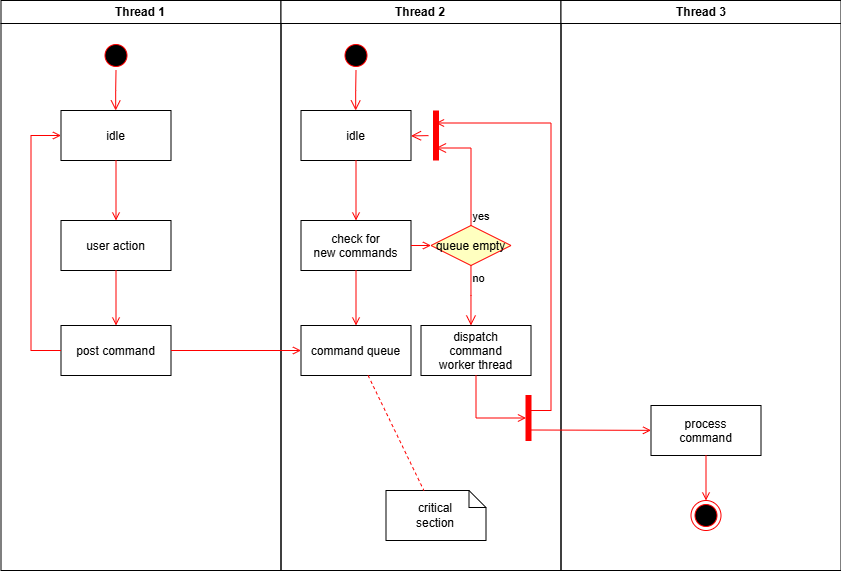

The diagram above was exported from draw.io. Its source (the exported page's mxGraphModel, read from the mxfile embedded in the PNG):
<mxGraphModel dx="1122" dy="666" grid="1" gridSize="10" guides="1" tooltips="1" connect="1" arrows="1" fold="1" page="1" pageScale="1" pageWidth="1169" pageHeight="826" background="none" math="0" shadow="0">
  <root>
    <mxCell id="0" />
    <mxCell id="1" parent="0" />
    <mxCell id="2" value="Thread 1" style="swimlane;whiteSpace=wrap" parent="1" vertex="1">
      <mxGeometry x="164.5" y="128" width="280" height="570" as="geometry" />
    </mxCell>
    <mxCell id="5" value="" style="ellipse;shape=startState;fillColor=#000000;strokeColor=#ff0000;" parent="2" vertex="1">
      <mxGeometry x="100" y="40" width="30" height="30" as="geometry" />
    </mxCell>
    <mxCell id="6" value="" style="edgeStyle=elbowEdgeStyle;elbow=horizontal;verticalAlign=bottom;endArrow=open;endSize=8;strokeColor=#FF0000;endFill=1;rounded=0" parent="2" source="5" target="7" edge="1">
      <mxGeometry x="100" y="40" as="geometry">
        <mxPoint x="115" y="110" as="targetPoint" />
      </mxGeometry>
    </mxCell>
    <mxCell id="7" value="idle" style="" parent="2" vertex="1">
      <mxGeometry x="60" y="110" width="110" height="50" as="geometry" />
    </mxCell>
    <mxCell id="8" value="user action" style="" parent="2" vertex="1">
      <mxGeometry x="60" y="220" width="110" height="50" as="geometry" />
    </mxCell>
    <mxCell id="9" value="" style="endArrow=open;strokeColor=#FF0000;endFill=1;rounded=0" parent="2" source="7" target="8" edge="1">
      <mxGeometry relative="1" as="geometry" />
    </mxCell>
    <mxCell id="10" value="post command" style="" parent="2" vertex="1">
      <mxGeometry x="60" y="325" width="110" height="50" as="geometry" />
    </mxCell>
    <mxCell id="11" value="" style="endArrow=open;strokeColor=#FF0000;endFill=1;rounded=0" parent="2" source="8" target="10" edge="1">
      <mxGeometry relative="1" as="geometry" />
    </mxCell>
    <mxCell id="12" value="" style="edgeStyle=elbowEdgeStyle;elbow=horizontal;strokeColor=#FF0000;endArrow=open;endFill=1;rounded=0" parent="2" source="10" target="7" edge="1">
      <mxGeometry width="100" height="100" relative="1" as="geometry">
        <mxPoint x="160" y="290" as="sourcePoint" />
        <mxPoint x="260" y="190" as="targetPoint" />
        <Array as="points">
          <mxPoint x="30" y="250" />
        </Array>
      </mxGeometry>
    </mxCell>
    <mxCell id="3" value="Thread 2" style="swimlane;whiteSpace=wrap" parent="1" vertex="1">
      <mxGeometry x="444.5" y="128" width="280" height="570" as="geometry" />
    </mxCell>
    <mxCell id="13" value="" style="ellipse;shape=startState;fillColor=#000000;strokeColor=#ff0000;" parent="3" vertex="1">
      <mxGeometry x="60" y="40" width="30" height="30" as="geometry" />
    </mxCell>
    <mxCell id="14" value="" style="edgeStyle=elbowEdgeStyle;elbow=horizontal;verticalAlign=bottom;endArrow=open;endSize=8;strokeColor=#FF0000;endFill=1;rounded=0" parent="3" source="13" target="15" edge="1">
      <mxGeometry x="40" y="20" as="geometry">
        <mxPoint x="55" y="90" as="targetPoint" />
      </mxGeometry>
    </mxCell>
    <mxCell id="15" value="idle" style="" parent="3" vertex="1">
      <mxGeometry x="20" y="110" width="110" height="50" as="geometry" />
    </mxCell>
    <mxCell id="16" value="check for &#10;new commands" style="" parent="3" vertex="1">
      <mxGeometry x="20" y="220" width="110" height="50" as="geometry" />
    </mxCell>
    <mxCell id="17" value="" style="endArrow=open;strokeColor=#FF0000;endFill=1;rounded=0" parent="3" source="15" target="16" edge="1">
      <mxGeometry relative="1" as="geometry" />
    </mxCell>
    <mxCell id="18" value="command queue" style="" parent="3" vertex="1">
      <mxGeometry x="20" y="325" width="110" height="50" as="geometry" />
    </mxCell>
    <mxCell id="19" value="" style="endArrow=open;strokeColor=#FF0000;endFill=1;rounded=0" parent="3" source="16" target="18" edge="1">
      <mxGeometry relative="1" as="geometry" />
    </mxCell>
    <mxCell id="21" value="queue empty" style="rhombus;fillColor=#ffffc0;strokeColor=#ff0000;" parent="3" vertex="1">
      <mxGeometry x="150" y="225" width="80" height="40" as="geometry" />
    </mxCell>
    <mxCell id="22" value="yes" style="edgeStyle=elbowEdgeStyle;elbow=horizontal;align=left;verticalAlign=bottom;endArrow=open;endSize=8;strokeColor=#FF0000;exitX=0.5;exitY=0;endFill=1;rounded=0;entryX=0.75;entryY=0.5;entryPerimeter=0" parent="3" source="21" target="25" edge="1">
      <mxGeometry x="-1" relative="1" as="geometry">
        <mxPoint x="160" y="150" as="targetPoint" />
        <Array as="points">
          <mxPoint x="190" y="180" />
        </Array>
      </mxGeometry>
    </mxCell>
    <mxCell id="23" value="no" style="edgeStyle=elbowEdgeStyle;elbow=horizontal;align=left;verticalAlign=top;endArrow=open;endSize=8;strokeColor=#FF0000;endFill=1;rounded=0" parent="3" source="21" target="30" edge="1">
      <mxGeometry x="-1" relative="1" as="geometry">
        <mxPoint x="190" y="305" as="targetPoint" />
      </mxGeometry>
    </mxCell>
    <mxCell id="24" value="" style="endArrow=open;strokeColor=#FF0000;endFill=1;rounded=0" parent="3" source="16" target="21" edge="1">
      <mxGeometry relative="1" as="geometry" />
    </mxCell>
    <mxCell id="25" value="" style="shape=line;strokeWidth=6;strokeColor=#ff0000;rotation=90" parent="3" vertex="1">
      <mxGeometry x="130" y="127.5" width="50" height="15" as="geometry" />
    </mxCell>
    <mxCell id="26" value="" style="edgeStyle=elbowEdgeStyle;elbow=horizontal;verticalAlign=bottom;endArrow=open;endSize=8;strokeColor=#FF0000;endFill=1;rounded=0" parent="3" source="25" target="15" edge="1">
      <mxGeometry x="130" y="90" as="geometry">
        <mxPoint x="230" y="140" as="targetPoint" />
      </mxGeometry>
    </mxCell>
    <mxCell id="30" value="dispatch&#10;command&#10;worker thread" style="" parent="3" vertex="1">
      <mxGeometry x="140" y="325" width="110" height="50" as="geometry" />
    </mxCell>
    <mxCell id="31" value="critical&#10;section" style="shape=note;whiteSpace=wrap;size=17" parent="3" vertex="1">
      <mxGeometry x="105" y="490" width="100" height="50" as="geometry" />
    </mxCell>
    <mxCell id="32" value="" style="endArrow=none;strokeColor=#FF0000;endFill=0;rounded=0;dashed=1" parent="3" source="18" target="31" edge="1">
      <mxGeometry relative="1" as="geometry" />
    </mxCell>
    <mxCell id="34" value="" style="whiteSpace=wrap;strokeColor=#FF0000;fillColor=#FF0000" parent="3" vertex="1">
      <mxGeometry x="245" y="395" width="5" height="45" as="geometry" />
    </mxCell>
    <mxCell id="41" value="" style="edgeStyle=elbowEdgeStyle;elbow=horizontal;entryX=0;entryY=0.5;strokeColor=#FF0000;endArrow=open;endFill=1;rounded=0" parent="3" source="30" target="34" edge="1">
      <mxGeometry width="100" height="100" relative="1" as="geometry">
        <mxPoint x="60" y="480" as="sourcePoint" />
        <mxPoint x="160" y="380" as="targetPoint" />
        <Array as="points">
          <mxPoint x="195" y="400" />
        </Array>
      </mxGeometry>
    </mxCell>
    <mxCell id="4" value="Thread 3" style="swimlane;whiteSpace=wrap" parent="1" vertex="1">
      <mxGeometry x="724.5" y="128" width="280" height="570" as="geometry" />
    </mxCell>
    <mxCell id="33" value="process&#10;command" style="" parent="4" vertex="1">
      <mxGeometry x="90" y="405" width="110" height="50" as="geometry" />
    </mxCell>
    <mxCell id="35" value="" style="edgeStyle=elbowEdgeStyle;elbow=horizontal;strokeColor=#FF0000;endArrow=open;endFill=1;rounded=0;entryX=0.25;entryY=0.5;entryPerimeter=0" parent="4" target="25" edge="1">
      <mxGeometry width="100" height="100" relative="1" as="geometry">
        <mxPoint x="-30" y="410" as="sourcePoint" />
        <mxPoint x="-120" y="120" as="targetPoint" />
        <Array as="points">
          <mxPoint x="-10" y="135" />
        </Array>
      </mxGeometry>
    </mxCell>
    <mxCell id="37" value="" style="edgeStyle=none;strokeColor=#FF0000;endArrow=open;endFill=1;rounded=0" parent="4" target="33" edge="1">
      <mxGeometry width="100" height="100" relative="1" as="geometry">
        <mxPoint x="-30" y="429.5" as="sourcePoint" />
        <mxPoint x="90" y="429.5" as="targetPoint" />
      </mxGeometry>
    </mxCell>
    <mxCell id="38" value="" style="ellipse;shape=endState;fillColor=#000000;strokeColor=#ff0000" parent="4" vertex="1">
      <mxGeometry x="130" y="500" width="30" height="30" as="geometry" />
    </mxCell>
    <mxCell id="39" value="" style="endArrow=open;strokeColor=#FF0000;endFill=1;rounded=0" parent="4" source="33" target="38" edge="1">
      <mxGeometry relative="1" as="geometry" />
    </mxCell>
    <mxCell id="20" value="" style="endArrow=open;strokeColor=#FF0000;endFill=1;rounded=0" parent="1" source="10" target="18" edge="1">
      <mxGeometry relative="1" as="geometry" />
    </mxCell>
  </root>
</mxGraphModel>